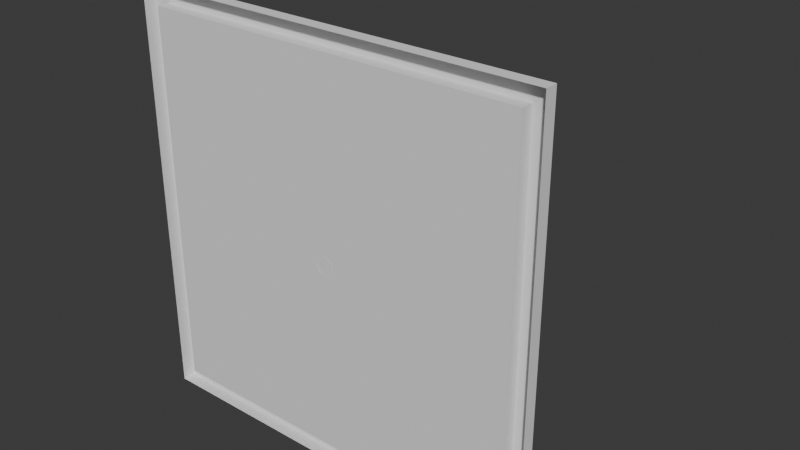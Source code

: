# Source: 2d-Slider.blend  (saved by Blender 4.1.24; exported with 4.5.12 LTS)
import bpy
from mathutils import Matrix  # noqa: F401  (used for matrix-valued properties, if any)

bpy.ops.wm.read_factory_settings(use_empty=True)
scene = bpy.context.scene
scene.name = 'Scene'

# ---- collections
col_collection = bpy.data.collections.new('Collection'); scene.collection.children.link(col_collection)

# ---- world
world_world = bpy.data.worlds.new('World'); scene.world = world_world
world_world.use_nodes = True; world_world.node_tree.nodes.clear()
_N = world_world.node_tree.nodes; _L = world_world.node_tree.links
n0 = _N.new('ShaderNodeOutputWorld'); n0.name = 'World Output'; n0.location = (300, 300)
n1 = _N.new('ShaderNodeBackground'); n1.name = 'Background'; n1.location = (10, 300)
n1.inputs[0].default_value = (0.05088, 0.05088, 0.05088, 1.0)
_L.new(n1.outputs[0], n0.inputs[0])
n0.is_active_output = True
world_world.color = (0.05088, 0.05088, 0.05088)
world_world.use_sun_shadow = False
world_world.sun_shadow_jitter_overblur = 0.0

# ---- meshes
me_plane = bpy.data.meshes.new('Plane')
me_plane.from_pydata([(-0.15, 0.0001, 0.15), (0.15, 0.0001, 0.15), (-0.15, 9.999e-05, -0.15), (0.15, 9.999e-05, -0.15), (-0.1641, 7.175e-09, 0.1641), (0.1641, 7.175e-09, 0.1641), (-0.1641, -7.175e-09, -0.1641), (0.1641, -7.175e-09, -0.1641), (-0.15, 0.01, -0.15), (-0.15, 0.01, 0.15), (0.15, 0.01, 0.15), (0.15, 0.01, -0.15), (-0.1641, 0.01, -0.1641), (-0.1641, 0.01, 0.1641), (0.1641, 0.01, 0.1641), (0.1641, 0.01, -0.1641)], [], [(0, 9, 10, 1), (3, 11, 8, 2), (5, 14, 13, 4), (6, 12, 15, 7), (2, 0, 1, 3), (11, 15, 12, 8), (9, 13, 14, 10), (10, 14, 15, 11), (8, 12, 13, 9), (7, 15, 14, 5), (4, 13, 12, 6), (1, 10, 11, 3), (2, 8, 9, 0)])
_uv = me_plane.uv_layers.new(name='UVMap')
_uv.uv.foreach_set('vector', [0.0, 0.0, 0.0, 0.0, 0.0, 0.0, 0.0, 0.0, 0.0, 0.0, 0.0, 0.0, 0.0, 0.0, 0.0, 0.0, 0.0, 0.0, 0.0, 0.0, 0.0, 0.0, 0.0, 0.0, 0.0, 0.0, 0.0, 0.0, 0.0, 0.0, 0.0, 0.0, 0.0, 0.0, 0.0, 0.0, 0.0, 0.0, 0.0, 0.0, 0.0, 0.0, 0.0, 0.0, 0.0, 0.0, 0.0, 0.0, 0.0, 0.0, 0.0, 0.0, 0.0, 0.0, 0.0, 0.0, 0.0, 0.0, 0.0, 0.0, 0.0, 0.0, 0.0, 0.0, 0.0, 0.0, 0.0, 0.0, 0.0, 0.0, 0.0, 0.0, 0.0, 0.0, 0.0, 0.0, 0.0, 0.0, 0.0, 0.0, 0.0, 0.0, 0.0, 0.0, 0.0, 0.0, 0.0, 0.0, 0.0, 0.0, 0.0, 0.0, 0.0, 0.0, 0.0, 0.0, 0.0, 0.0, 0.0, 0.0, 0.0, 0.0, 0.0, 0.0])
me_plane.update()
me_cylinder = bpy.data.meshes.new('Cylinder')
me_cylinder.from_pydata([(1.199e-08, 0.1013, -0.01406), (0.002743, 0.1013, -0.01379), (0.005381, 0.1013, -0.01299), (0.007813, 0.1013, -0.01169), (0.009944, 0.1013, -0.009944), (0.01169, 0.1013, -0.007813), (0.01299, 0.1013, -0.005381), (0.01379, 0.1013, -0.002743), (0.01406, 0.1013, -4.76e-09), (0.01379, 0.1013, 0.002743), (0.01299, 0.1013, 0.005381), (0.01169, 0.1013, 0.007813), (0.009944, 0.1013, 0.009944), (0.007813, 0.1013, 0.01169), (0.005381, 0.1013, 0.01299), (0.002743, 0.1013, 0.01379), (1.199e-08, 0.1013, 0.01406), (-0.002743, 0.1013, 0.01379), (-0.005381, 0.1013, 0.01299), (-0.007813, 0.1013, 0.01169), (-0.009944, 0.1013, 0.009944), (-0.01169, 0.1013, 0.007813), (-0.01299, 0.1013, 0.005381), (-0.01379, 0.1013, 0.002743), (-0.01406, 0.1013, -4.76e-09), (-0.01379, 0.1013, -0.002743), (-0.01299, 0.1013, -0.005381), (-0.01169, 0.1013, -0.007813), (-0.009944, 0.1013, -0.009944), (-0.007813, 0.1013, -0.01169), (-0.005381, 0.1013, -0.01299), (-0.002743, 0.1013, -0.01379), (1.199e-08, -0.01125, -0.01406), (0.002743, -0.01125, -0.01379), (0.005381, -0.01125, -0.01299), (0.007813, -0.01125, -0.01169), (0.009944, -0.01125, -0.009944), (0.01169, -0.01125, -0.007813), (0.01299, -0.01125, -0.005381), (0.01379, -0.01125, -0.002743), (0.01406, -0.01125, 1.578e-10), (0.01379, -0.01125, 0.002743), (0.01299, -0.01125, 0.005381), (0.01169, -0.01125, 0.007813), (0.009944, -0.01125, 0.009944), (0.007813, -0.01125, 0.01169), (0.005381, -0.01125, 0.01299), (0.002743, -0.01125, 0.01379), (1.199e-08, -0.01125, 0.01406), (-0.002743, -0.01125, 0.01379), (-0.005381, -0.01125, 0.01299), (-0.007813, -0.01125, 0.01169), (-0.009944, -0.01125, 0.009944), (-0.01169, -0.01125, 0.007813), (-0.01299, -0.01125, 0.005381), (-0.01379, -0.01125, 0.002743), (-0.01406, -0.01125, 1.578e-10), (-0.01379, -0.01125, -0.002743), (-0.01299, -0.01125, -0.005381), (-0.01169, -0.01125, -0.007813), (-0.009944, -0.01125, -0.009944), (-0.007813, -0.01125, -0.01169), (-0.005381, -0.01125, -0.01299), (-0.002743, -0.01125, -0.01379), (1.218e-08, -0.05625, -0.007031), (0.001372, -0.05625, -0.006896), (0.001372, -0.01125, -0.006896), (0.002691, -0.05625, -0.006496), (0.002691, -0.01125, -0.006496), (0.003906, -0.05625, -0.005846), (0.003906, -0.01125, -0.005846), (0.004972, -0.05625, -0.004972), (0.004972, -0.01125, -0.004972), (0.005846, -0.05625, -0.003906), (0.005846, -0.01125, -0.003906), (0.006496, -0.05625, -0.002691), (0.006496, -0.01125, -0.002691), (0.006896, -0.05625, -0.001372), (0.006896, -0.01125, -0.001372), (0.007031, -0.05625, 2.292e-09), (0.007031, -0.01125, 3.248e-10), (0.006896, -0.05625, 0.001372), (0.006896, -0.01125, 0.001372), (0.006496, -0.05625, 0.002691), (0.006496, -0.01125, 0.002691), (0.005846, -0.05625, 0.003906), (0.005846, -0.01125, 0.003906), (0.004972, -0.05625, 0.004972), (0.004972, -0.01125, 0.004972), (0.003906, -0.05625, 0.005846), (0.003906, -0.01125, 0.005846), (0.002691, -0.05625, 0.006496), (0.002691, -0.01125, 0.006496), (0.001372, -0.05625, 0.006896), (0.001372, -0.01125, 0.006896), (1.218e-08, -0.05625, 0.007031), (1.218e-08, -0.01125, 0.007031), (-0.001372, -0.05625, 0.006896), (-0.001372, -0.01125, 0.006896), (-0.002691, -0.05625, 0.006496), (-0.002691, -0.01125, 0.006496), (-0.003906, -0.05625, 0.005846), (-0.003906, -0.01125, 0.005846), (-0.004972, -0.05625, 0.004972), (-0.004972, -0.01125, 0.004972), (-0.005846, -0.05625, 0.003906), (-0.005846, -0.01125, 0.003906), (-0.006496, -0.05625, 0.002691), (-0.006496, -0.01125, 0.002691), (-0.006896, -0.05625, 0.001372), (-0.006896, -0.01125, 0.001372), (-0.007031, -0.05625, 2.292e-09), (-0.007031, -0.01125, 3.248e-10), (-0.006896, -0.05625, -0.001372), (-0.006896, -0.01125, -0.001372), (-0.006496, -0.05625, -0.002691), (-0.006496, -0.01125, -0.002691), (-0.005846, -0.05625, -0.003906), (-0.005846, -0.01125, -0.003906), (-0.004972, -0.05625, -0.004972), (-0.004972, -0.01125, -0.004972), (-0.003906, -0.05625, -0.005846), (-0.003906, -0.01125, -0.005846), (-0.002691, -0.05625, -0.006496), (-0.002691, -0.01125, -0.006496), (-0.001372, -0.05625, -0.006896), (-0.001372, -0.01125, -0.006896), (1.218e-08, -0.01125, -0.007031)], [], [(32, 0, 1, 33), (33, 1, 2, 34), (34, 2, 3, 35), (35, 3, 4, 36), (36, 4, 5, 37), (37, 5, 6, 38), (38, 6, 7, 39), (39, 7, 8, 40), (40, 8, 9, 41), (41, 9, 10, 42), (42, 10, 11, 43), (43, 11, 12, 44), (44, 12, 13, 45), (45, 13, 14, 46), (46, 14, 15, 47), (47, 15, 16, 48), (48, 16, 17, 49), (49, 17, 18, 50), (50, 18, 19, 51), (51, 19, 20, 52), (52, 20, 21, 53), (53, 21, 22, 54), (54, 22, 23, 55), (55, 23, 24, 56), (56, 24, 25, 57), (57, 25, 26, 58), (58, 26, 27, 59), (59, 27, 28, 60), (60, 28, 29, 61), (61, 29, 30, 62), (1, 0, 31, 30, 29, 28, 27, 26, 25, 24, 23, 22, 21, 20, 19, 18, 17, 16, 15, 14, 13, 12, 11, 10, 9, 8, 7, 6, 5, 4, 3, 2), (62, 30, 31, 63), (63, 31, 0, 32), (125, 126, 127, 64), (49, 50, 100, 98), (50, 51, 102, 100), (51, 52, 104, 102), (52, 53, 106, 104), (53, 54, 108, 106), (54, 55, 110, 108), (55, 56, 112, 110), (56, 57, 114, 112), (57, 58, 116, 114), (58, 59, 118, 116), (32, 33, 66, 127), (59, 60, 120, 118), (33, 34, 68, 66), (60, 61, 122, 120), (34, 35, 70, 68), (123, 124, 126, 125), (121, 122, 124, 123), (119, 120, 122, 121), (117, 118, 120, 119), (115, 116, 118, 117), (113, 114, 116, 115), (111, 112, 114, 113), (109, 110, 112, 111), (107, 108, 110, 109), (105, 106, 108, 107), (103, 104, 106, 105), (101, 102, 104, 103), (99, 100, 102, 101), (97, 98, 100, 99), (95, 96, 98, 97), (93, 94, 96, 95), (91, 92, 94, 93), (89, 90, 92, 91), (87, 88, 90, 89), (85, 86, 88, 87), (83, 84, 86, 85), (81, 82, 84, 83), (79, 80, 82, 81), (77, 78, 80, 79), (75, 76, 78, 77), (73, 74, 76, 75), (71, 72, 74, 73), (69, 70, 72, 71), (67, 68, 70, 69), (65, 66, 68, 67), (64, 127, 66, 65), (48, 49, 98, 96), (47, 48, 96, 94), (46, 47, 94, 92), (45, 46, 92, 90), (44, 45, 90, 88), (43, 44, 88, 86), (42, 43, 86, 84), (41, 42, 84, 82), (40, 41, 82, 80), (39, 40, 80, 78), (38, 39, 78, 76), (37, 38, 76, 74), (63, 32, 127, 126), (36, 37, 74, 72), (62, 63, 126, 124), (35, 36, 72, 70), (61, 62, 124, 122)])
_uv = me_cylinder.uv_layers.new(name='UVMap')
_uv.uv.foreach_set('vector', [1.0, 0.525, 1.0, 1.0, 0.9688, 1.0, 0.9688, 0.525, 0.9688, 0.525, 0.9688, 1.0, 0.9375, 1.0, 0.9375, 0.525, 0.9375, 0.525, 0.9375, 1.0, 0.9062, 1.0, 0.9062, 0.525, 0.9062, 0.525, 0.9062, 1.0, 0.875, 1.0, 0.875, 0.525, 0.875, 0.525, 0.875, 1.0, 0.8438, 1.0, 0.8438, 0.525, 0.8438, 0.525, 0.8438, 1.0, 0.8125, 1.0, 0.8125, 0.525, 0.8125, 0.525, 0.8125, 1.0, 0.7812, 1.0, 0.7812, 0.525, 0.7812, 0.525, 0.7812, 1.0, 0.75, 1.0, 0.75, 0.525, 0.75, 0.525, 0.75, 1.0, 0.7188, 1.0, 0.7188, 0.525, 0.7188, 0.525, 0.7188, 1.0, 0.6875, 1.0, 0.6875, 0.525, 0.6875, 0.525, 0.6875, 1.0, 0.6562, 1.0, 0.6562, 0.525, 0.6562, 0.525, 0.6562, 1.0, 0.625, 1.0, 0.625, 0.525, 0.625, 0.525, 0.625, 1.0, 0.5938, 1.0, 0.5938, 0.525, 0.5938, 0.525, 0.5938, 1.0, 0.5625, 1.0, 0.5625, 0.525, 0.5625, 0.525, 0.5625, 1.0, 0.5312, 1.0, 0.5312, 0.525, 0.5312, 0.525, 0.5312, 1.0, 0.5, 1.0, 0.5, 0.525, 0.5, 0.525, 0.5, 1.0, 0.4688, 1.0, 0.4688, 0.525, 0.4688, 0.525, 0.4688, 1.0, 0.4375, 1.0, 0.4375, 0.525, 0.4375, 0.525, 0.4375, 1.0, 0.4062, 1.0, 0.4062, 0.525, 0.4062, 0.525, 0.4062, 1.0, 0.375, 1.0, 0.375, 0.525, 0.375, 0.525, 0.375, 1.0, 0.3438, 1.0, 0.3438, 0.525, 0.3438, 0.525, 0.3438, 1.0, 0.3125, 1.0, 0.3125, 0.525, 0.3125, 0.525, 0.3125, 1.0, 0.2812, 1.0, 0.2812, 0.525, 0.2812, 0.525, 0.2812, 1.0, 0.25, 1.0, 0.25, 0.525, 0.25, 0.525, 0.25, 1.0, 0.2188, 1.0, 0.2188, 0.525, 0.2188, 0.525, 0.2188, 1.0, 0.1875, 1.0, 0.1875, 0.525, 0.1875, 0.525, 0.1875, 1.0, 0.1562, 1.0, 0.1562, 0.525, 0.1562, 0.525, 0.1562, 1.0, 0.125, 1.0, 0.125, 0.525, 0.125, 0.525, 0.125, 1.0, 0.09375, 1.0, 0.09375, 0.525, 0.09375, 0.525, 0.09375, 1.0, 0.0625, 1.0, 0.0625, 0.525, 0.2968, 0.4854, 0.25, 0.49, 0.2032, 0.4854, 0.1582, 0.4717, 0.1167, 0.4496, 0.08029, 0.4197, 0.05045, 0.3833, 0.02827, 0.3418, 0.01461, 0.2968, 0.01, 0.25, 0.01461, 0.2032, 0.02827, 0.1582, 0.05045, 0.1167, 0.08029, 0.08029, 0.1167, 0.05045, 0.1582, 0.02827, 0.2032, 0.01461, 0.25, 0.01, 0.2968, 0.01461, 0.3418, 0.02827, 0.3833, 0.05045, 0.4197, 0.08029, 0.4496, 0.1167, 0.4717, 0.1582, 0.4854, 0.2032, 0.49, 0.25, 0.4854, 0.2968, 0.4717, 0.3418, 0.4496, 0.3833, 0.4197, 0.4197, 0.3833, 0.4496, 0.3418, 0.4717, 0.0625, 0.525, 0.0625, 1.0, 0.03125, 1.0, 0.03125, 0.525, 0.03125, 0.525, 0.03125, 1.0, 0.0, 1.0, 0.0, 0.525, 0.03125, 0.5, 0.03125, 0.525, 0.0, 0.525, 0.0, 0.5, 0.4688, 0.525, 0.4375, 0.525, 0.4375, 0.525, 0.4688, 0.525, 0.4375, 0.525, 0.4062, 0.525, 0.4062, 0.525, 0.4375, 0.525, 0.4062, 0.525, 0.375, 0.525, 0.375, 0.525, 0.4062, 0.525, 0.375, 0.525, 0.3438, 0.525, 0.3438, 0.525, 0.375, 0.525, 0.3438, 0.525, 0.3125, 0.525, 0.3125, 0.525, 0.3438, 0.525, 0.3125, 0.525, 0.2812, 0.525, 0.2812, 0.525, 0.3125, 0.525, 0.2812, 0.525, 0.25, 0.525, 0.25, 0.525, 0.2812, 0.525, 0.25, 0.525, 0.2188, 0.525, 0.2188, 0.525, 0.25, 0.525, 0.2188, 0.525, 0.1875, 0.525, 0.1875, 0.525, 0.2188, 0.525, 0.1875, 0.525, 0.1562, 0.525, 0.1562, 0.525, 0.1875, 0.525, 1.0, 0.525, 0.9688, 0.525, 0.9688, 0.525, 1.0, 0.525, 0.1562, 0.525, 0.125, 0.525, 0.125, 0.525, 0.1562, 0.525, 0.9688, 0.525, 0.9375, 0.525, 0.9375, 0.525, 0.9688, 0.525, 0.125, 0.525, 0.09375, 0.525, 0.09375, 0.525, 0.125, 0.525, 0.9375, 0.525, 0.9062, 0.525, 0.9062, 0.525, 0.9375, 0.525, 0.0625, 0.5, 0.0625, 0.525, 0.03125, 0.525, 0.03125, 0.5, 0.09375, 0.5, 0.09375, 0.525, 0.0625, 0.525, 0.0625, 0.5, 0.125, 0.5, 0.125, 0.525, 0.09375, 0.525, 0.09375, 0.5, 0.1562, 0.5, 0.1562, 0.525, 0.125, 0.525, 0.125, 0.5, 0.1875, 0.5, 0.1875, 0.525, 0.1562, 0.525, 0.1562, 0.5, 0.2188, 0.5, 0.2188, 0.525, 0.1875, 0.525, 0.1875, 0.5, 0.25, 0.5, 0.25, 0.525, 0.2188, 0.525, 0.2188, 0.5, 0.2812, 0.5, 0.2812, 0.525, 0.25, 0.525, 0.25, 0.5, 0.3125, 0.5, 0.3125, 0.525, 0.2812, 0.525, 0.2812, 0.5, 0.3438, 0.5, 0.3438, 0.525, 0.3125, 0.525, 0.3125, 0.5, 0.375, 0.5, 0.375, 0.525, 0.3438, 0.525, 0.3438, 0.5, 0.4062, 0.5, 0.4062, 0.525, 0.375, 0.525, 0.375, 0.5, 0.4375, 0.5, 0.4375, 0.525, 0.4062, 0.525, 0.4062, 0.5, 0.4688, 0.5, 0.4688, 0.525, 0.4375, 0.525, 0.4375, 0.5, 0.5, 0.5, 0.5, 0.525, 0.4688, 0.525, 0.4688, 0.5, 0.5312, 0.5, 0.5312, 0.525, 0.5, 0.525, 0.5, 0.5, 0.5625, 0.5, 0.5625, 0.525, 0.5312, 0.525, 0.5312, 0.5, 0.5938, 0.5, 0.5938, 0.525, 0.5625, 0.525, 0.5625, 0.5, 0.625, 0.5, 0.625, 0.525, 0.5938, 0.525, 0.5938, 0.5, 0.6562, 0.5, 0.6562, 0.525, 0.625, 0.525, 0.625, 0.5, 0.6875, 0.5, 0.6875, 0.525, 0.6562, 0.525, 0.6562, 0.5, 0.7188, 0.5, 0.7188, 0.525, 0.6875, 0.525, 0.6875, 0.5, 0.75, 0.5, 0.75, 0.525, 0.7188, 0.525, 0.7188, 0.5, 0.7812, 0.5, 0.7812, 0.525, 0.75, 0.525, 0.75, 0.5, 0.8125, 0.5, 0.8125, 0.525, 0.7812, 0.525, 0.7812, 0.5, 0.8438, 0.5, 0.8438, 0.525, 0.8125, 0.525, 0.8125, 0.5, 0.875, 0.5, 0.875, 0.525, 0.8438, 0.525, 0.8438, 0.5, 0.9062, 0.5, 0.9062, 0.525, 0.875, 0.525, 0.875, 0.5, 0.9375, 0.5, 0.9375, 0.525, 0.9062, 0.525, 0.9062, 0.5, 0.9688, 0.5, 0.9688, 0.525, 0.9375, 0.525, 0.9375, 0.5, 1.0, 0.5, 1.0, 0.525, 0.9688, 0.525, 0.9688, 0.5, 0.5, 0.525, 0.4688, 0.525, 0.4688, 0.525, 0.5, 0.525, 0.5312, 0.525, 0.5, 0.525, 0.5, 0.525, 0.5312, 0.525, 0.5625, 0.525, 0.5312, 0.525, 0.5312, 0.525, 0.5625, 0.525, 0.5938, 0.525, 0.5625, 0.525, 0.5625, 0.525, 0.5938, 0.525, 0.625, 0.525, 0.5938, 0.525, 0.5938, 0.525, 0.625, 0.525, 0.6562, 0.525, 0.625, 0.525, 0.625, 0.525, 0.6562, 0.525, 0.6875, 0.525, 0.6562, 0.525, 0.6562, 0.525, 0.6875, 0.525, 0.7188, 0.525, 0.6875, 0.525, 0.6875, 0.525, 0.7188, 0.525, 0.75, 0.525, 0.7188, 0.525, 0.7188, 0.525, 0.75, 0.525, 0.7812, 0.525, 0.75, 0.525, 0.75, 0.525, 0.7812, 0.525, 0.8125, 0.525, 0.7812, 0.525, 0.7812, 0.525, 0.8125, 0.525, 0.8438, 0.525, 0.8125, 0.525, 0.8125, 0.525, 0.8438, 0.525, 0.03125, 0.525, 0.0, 0.525, 0.0, 0.525, 0.03125, 0.525, 0.875, 0.525, 0.8438, 0.525, 0.8438, 0.525, 0.875, 0.525, 0.0625, 0.525, 0.03125, 0.525, 0.03125, 0.525, 0.0625, 0.525, 0.9062, 0.525, 0.875, 0.525, 0.875, 0.525, 0.9062, 0.525, 0.09375, 0.525, 0.0625, 0.525, 0.0625, 0.525, 0.09375, 0.525])
me_cylinder.update()

# ---- objects
ob_plane = bpy.data.objects.new('Plane', me_plane)
ob_cylinder = bpy.data.objects.new('Cylinder', me_cylinder)

# ---- transforms, parenting, visibility, modifiers, constraints
ob_plane.location = (0.0, 0.0, 0.0)
ob_cylinder.location = (0.0, 0.05625, 0.0)

# ---- collection membership
col_collection.objects.link(ob_plane)
col_collection.objects.link(ob_cylinder)

# ---- scene / render settings (as saved in the file)
scene.frame_start = 1; scene.frame_end = 250; scene.frame_set(1)
scene.render.engine = 'BLENDER_EEVEE_NEXT'
scene.cycles.sampling_pattern = 'TABULATED_SOBOL'
scene.eevee.ray_tracing_options.trace_max_roughness = 0.0
bpy.context.view_layer.update()

# ---- added for rendering (the .blend has no active camera and no usable light): camera, sun
cam_auto = bpy.data.cameras.new('AutoCamera')
cam_auto.lens = 50.0
cam_auto.sensor_width = 36.0
cam_auto.clip_end = 1000.0
ob_auto_camera = bpy.data.objects.new('AutoCamera', cam_auto)
scene.collection.objects.link(ob_auto_camera)
ob_auto_camera.location = (0.453594, -0.465562, 0.362875)
ob_auto_camera.rotation_euler = (1.09748, -7.21219e-08, 0.694738)
scene.camera = ob_auto_camera
light_auto_sun = bpy.data.lights.new('AutoSun', 'SUN')
light_auto_sun.energy = 3.0
light_auto_sun.angle = 0.0523599
ob_auto_sun = bpy.data.objects.new('AutoSun', light_auto_sun)
scene.collection.objects.link(ob_auto_sun)
ob_auto_sun.rotation_euler = (0.872665, 0.174533, 0.523599)
bpy.context.view_layer.update()
